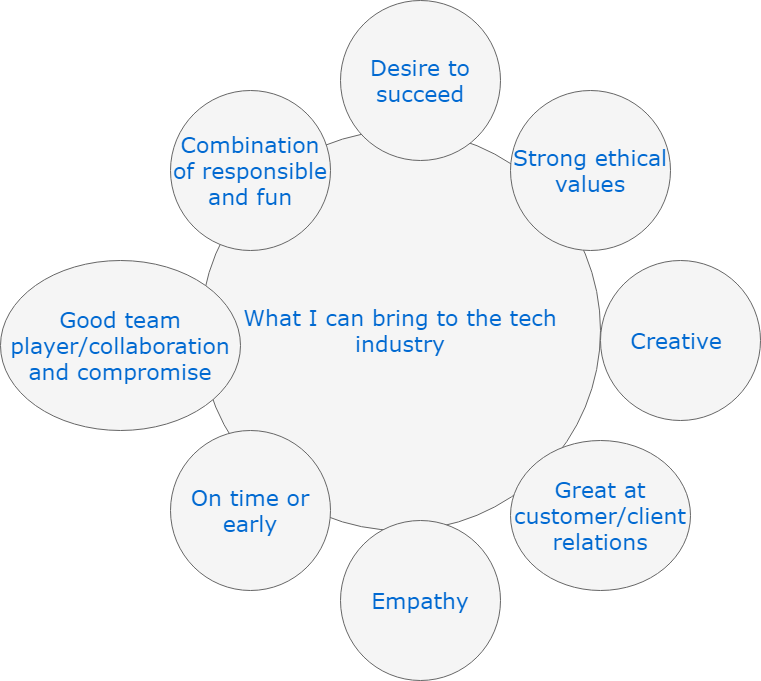

The diagram above was exported from draw.io. Its source (the exported page's mxGraphModel, read from the mxfile embedded in the PNG):
<mxGraphModel dx="872" dy="449" grid="1" gridSize="10" guides="1" tooltips="1" connect="1" arrows="1" fold="1" page="1" pageScale="1" pageWidth="1100" pageHeight="850" background="#ffffff" math="0" shadow="0">
  <root>
    <mxCell id="0" />
    <mxCell id="1" parent="0" />
    <mxCell id="374e34682ed331ee-1" value="What I can bring to the tech industry&lt;br&gt;" style="ellipse;whiteSpace=wrap;html=1;rounded=0;shadow=0;dashed=0;comic=0;fontFamily=Verdana;fontSize=22;fontColor=#0069D1;fillColor=#f5f5f5;strokeColor=#666666;" parent="1" vertex="1">
      <mxGeometry x="310" y="170" width="400" height="400" as="geometry" />
    </mxCell>
    <mxCell id="45236fa5f4b8e91a-1" value="Desire to succeed" style="ellipse;whiteSpace=wrap;html=1;rounded=0;shadow=0;dashed=0;comic=0;fontFamily=Verdana;fontSize=22;fontColor=#0069D1;fillColor=#f5f5f5;strokeColor=#666666;" parent="1" vertex="1">
      <mxGeometry x="450" y="40" width="160" height="160" as="geometry" />
    </mxCell>
    <mxCell id="45236fa5f4b8e91a-2" value="Empathy" style="ellipse;whiteSpace=wrap;html=1;rounded=0;shadow=0;dashed=0;comic=0;fontFamily=Verdana;fontSize=22;fontColor=#0069D1;fillColor=#f5f5f5;strokeColor=#666666;" parent="1" vertex="1">
      <mxGeometry x="450" y="560" width="160" height="160" as="geometry" />
    </mxCell>
    <mxCell id="45236fa5f4b8e91a-3" value="Creative&amp;nbsp;" style="ellipse;whiteSpace=wrap;html=1;rounded=0;shadow=0;dashed=0;comic=0;fontFamily=Verdana;fontSize=22;fontColor=#0069D1;fillColor=#f5f5f5;strokeColor=#666666;" parent="1" vertex="1">
      <mxGeometry x="710" y="300" width="160" height="160" as="geometry" />
    </mxCell>
    <mxCell id="45236fa5f4b8e91a-4" value="Good team player/collaboration and compromise" style="ellipse;whiteSpace=wrap;html=1;rounded=0;shadow=0;dashed=0;comic=0;fontFamily=Verdana;fontSize=22;fontColor=#0069D1;fillColor=#f5f5f5;strokeColor=#666666;" parent="1" vertex="1">
      <mxGeometry x="110" y="300" width="240" height="170" as="geometry" />
    </mxCell>
    <mxCell id="45236fa5f4b8e91a-5" value="Combination of responsible and fun" style="ellipse;whiteSpace=wrap;html=1;rounded=0;shadow=0;dashed=0;comic=0;fontFamily=Verdana;fontSize=22;fontColor=#0069D1;fillColor=#f5f5f5;strokeColor=#666666;" parent="1" vertex="1">
      <mxGeometry x="280" y="130" width="160" height="160" as="geometry" />
    </mxCell>
    <mxCell id="45236fa5f4b8e91a-6" value="Strong ethical values" style="ellipse;whiteSpace=wrap;html=1;rounded=0;shadow=0;dashed=0;comic=0;fontFamily=Verdana;fontSize=22;fontColor=#0069D1;fillColor=#f5f5f5;strokeColor=#666666;" parent="1" vertex="1">
      <mxGeometry x="620" y="130" width="160" height="160" as="geometry" />
    </mxCell>
    <mxCell id="45236fa5f4b8e91a-7" value="Great at customer/client relations" style="ellipse;whiteSpace=wrap;html=1;rounded=0;shadow=0;dashed=0;comic=0;fontFamily=Verdana;fontSize=22;fontColor=#0069D1;fillColor=#f5f5f5;strokeColor=#666666;" parent="1" vertex="1">
      <mxGeometry x="620" y="480" width="180" height="150" as="geometry" />
    </mxCell>
    <mxCell id="45236fa5f4b8e91a-8" value="On time or early" style="ellipse;whiteSpace=wrap;html=1;rounded=0;shadow=0;dashed=0;comic=0;fontFamily=Verdana;fontSize=22;fontColor=#0069D1;fillColor=#f5f5f5;strokeColor=#666666;" parent="1" vertex="1">
      <mxGeometry x="280" y="470" width="160" height="160" as="geometry" />
    </mxCell>
  </root>
</mxGraphModel>